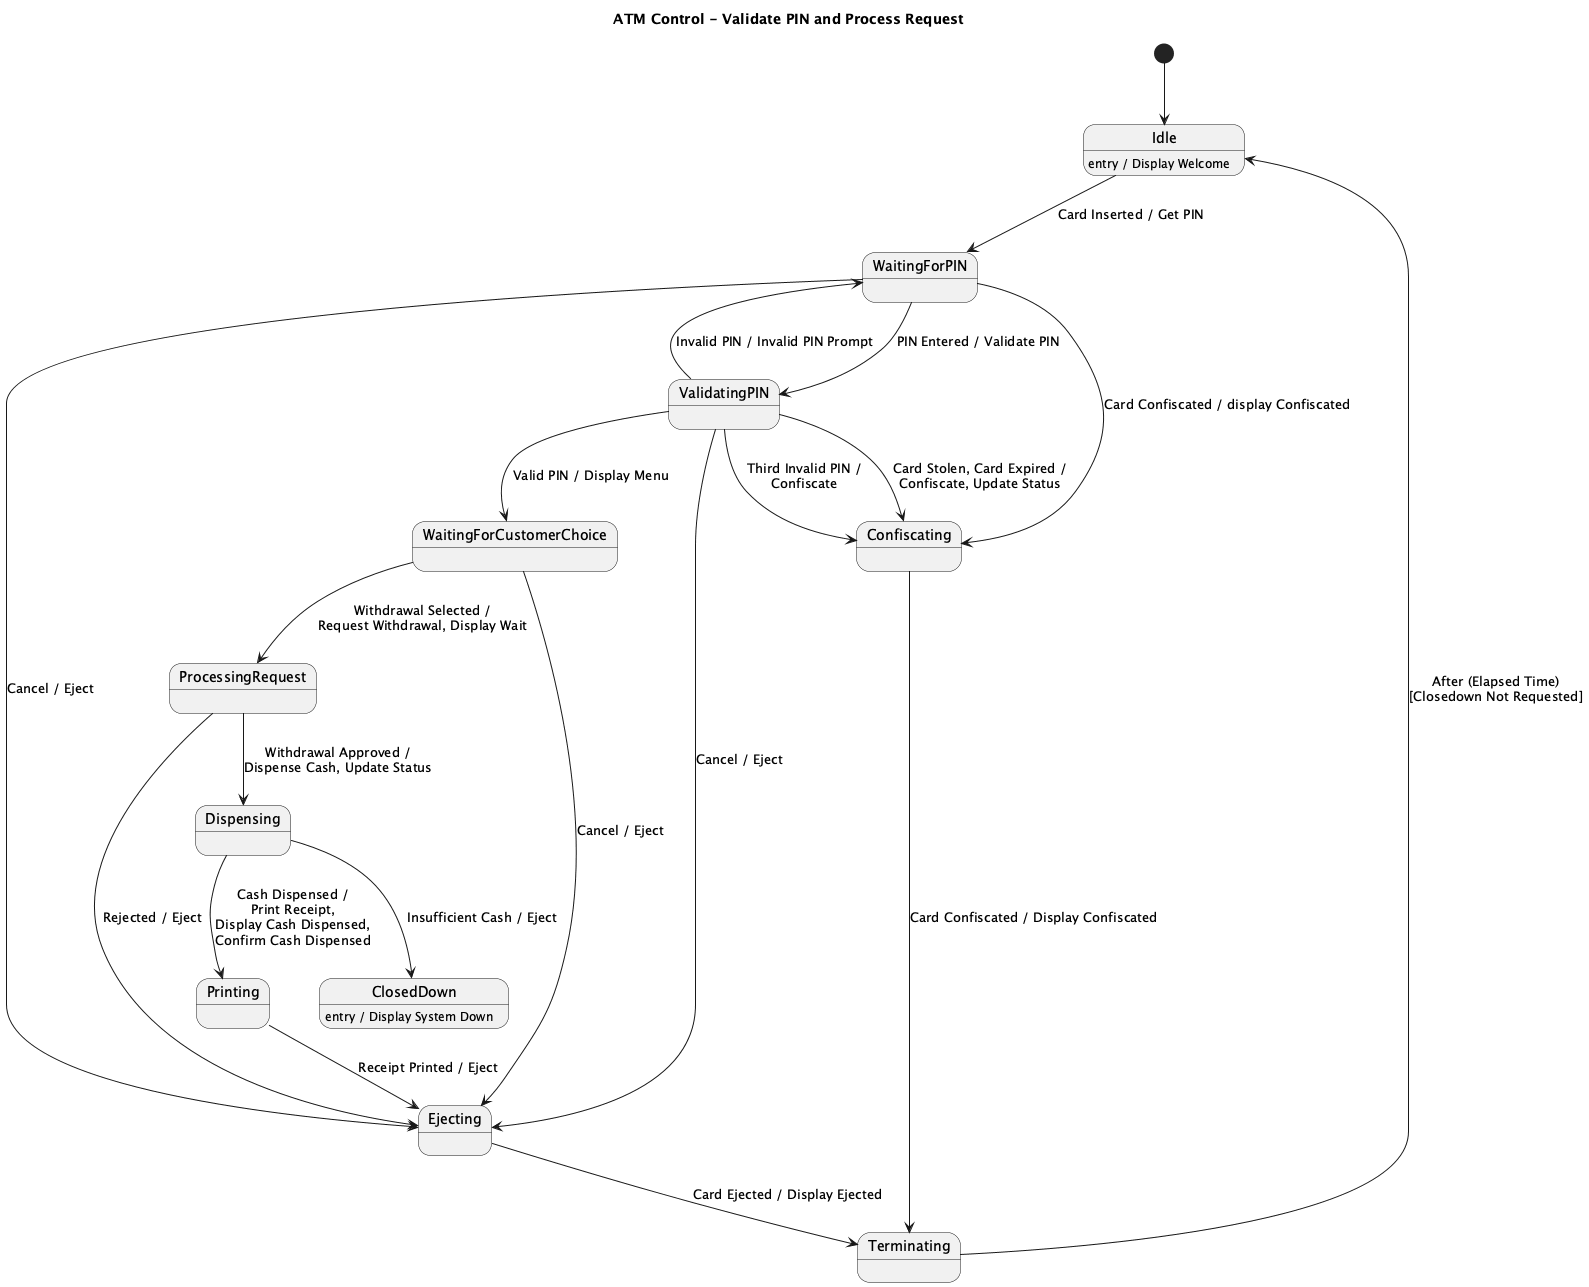

The diagram above was rendered by PlantUML. Its source (embedded in the PNG):
@startuml
title ATM Control - Validate PIN and Process Request

[*] --> Idle

state Idle
state WaitingForPIN
state ValidatingPIN
state WaitingForCustomerChoice
state ProcessingRequest
state Dispensing
state Printing
state Ejecting
state Confiscating
state Terminating
state ClosedDown

Idle : entry / Display Welcome
ClosedDown : entry / Display System Down

Idle --> WaitingForPIN : Card Inserted / Get PIN

WaitingForPIN --> ValidatingPIN : PIN Entered / Validate PIN
WaitingForPIN --> Confiscating : Card Confiscated / display Confiscated
ValidatingPIN --> WaitingForPIN : Invalid PIN / Invalid PIN Prompt

ValidatingPIN --> Confiscating : Card Stolen, Card Expired /\nConfiscate, Update Status
ValidatingPIN --> Confiscating : Third Invalid PIN /\nConfiscate

ValidatingPIN --> WaitingForCustomerChoice : Valid PIN / Display Menu

WaitingForPIN --> Ejecting : Cancel / Eject
WaitingForCustomerChoice --> Ejecting : Cancel / Eject
ValidatingPIN --> Ejecting : Cancel / Eject

WaitingForCustomerChoice --> ProcessingRequest : Withdrawal Selected /\nRequest Withdrawal, Display Wait
ProcessingRequest --> Dispensing : Withdrawal Approved /\nDispense Cash, Update Status
ProcessingRequest --> Ejecting : Rejected / Eject

Dispensing --> Printing : Cash Dispensed /\nPrint Receipt,\nDisplay Cash Dispensed,\nConfirm Cash Dispensed
Dispensing --> ClosedDown : Insufficient Cash / Eject

Printing --> Ejecting : Receipt Printed / Eject

Ejecting --> Terminating : Card Ejected / Display Ejected
Confiscating --> Terminating : Card Confiscated / Display Confiscated

Terminating --> Idle : After (Elapsed Time)\n[Closedown Not Requested]

@enduml